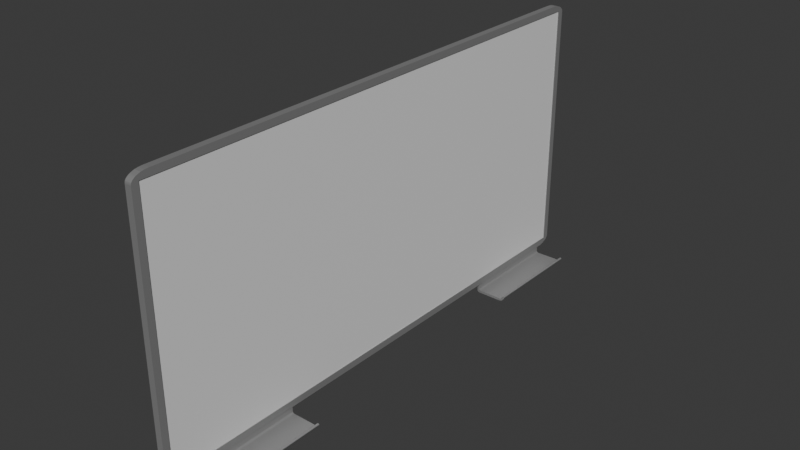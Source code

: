 # Source: Tafel.blend  (saved by Blender 4.3.32; exported with 4.5.12 LTS)
import bpy
from mathutils import Matrix  # noqa: F401  (used for matrix-valued properties, if any)

bpy.ops.wm.read_factory_settings(use_empty=True)
scene = bpy.context.scene
scene.name = 'Scene'

# ---- collections
col_collection = bpy.data.collections.new('Collection'); scene.collection.children.link(col_collection)

# ---- materials (node trees are filled in below, after node groups)
mat_material = bpy.data.materials.new('Material')
mat_material.alpha_threshold = 0.0
mat_material.roughness = 0.5
mat_material.line_color = (0.0, 0.0, 0.0, 1.0)
mat_material_002 = bpy.data.materials.new('Material.002')
mat_material_002.alpha_threshold = 0.0
mat_material_002.roughness = 0.5
mat_material_002.line_color = (0.0, 0.0, 0.0, 1.0)
mat_material_003 = bpy.data.materials.new('Material.003')
mat_material_003.alpha_threshold = 0.0
mat_material_003.roughness = 0.5
mat_material_003.line_color = (0.0, 0.0, 0.0, 1.0)

# ---- material node trees
mat_material.use_nodes = True; mat_material.node_tree.nodes.clear()
_N = mat_material.node_tree.nodes; _L = mat_material.node_tree.links
n0 = _N.new('ShaderNodeOutputMaterial'); n0.name = 'Material Output'; n0.location = (300, 300)
n1 = _N.new('ShaderNodeBsdfPrincipled'); n1.name = 'Principled BSDF'; n1.location = (10, 300)
n1.inputs[0].default_value = (0.3992, 0.3992, 0.3992, 1.0)
n1.inputs[1].default_value = 0.6016
n1.inputs[2].default_value = 0.5703
n1.inputs[3].default_value = 1.45
_L.new(n1.outputs[0], n0.inputs[0])
n0.is_active_output = True
mat_material_002.use_nodes = True; mat_material_002.node_tree.nodes.clear()
_N = mat_material_002.node_tree.nodes; _L = mat_material_002.node_tree.links
n0 = _N.new('ShaderNodeOutputMaterial'); n0.name = 'Material Output'; n0.location = (300, 300)
n1 = _N.new('ShaderNodeBsdfPrincipled'); n1.name = 'Principled BSDF'; n1.location = (10, 300)
n1.inputs[3].default_value = 1.45
_L.new(n1.outputs[0], n0.inputs[0])
n0.is_active_output = True
mat_material_003.use_nodes = True; mat_material_003.node_tree.nodes.clear()
_N = mat_material_003.node_tree.nodes; _L = mat_material_003.node_tree.links
n0 = _N.new('ShaderNodeOutputMaterial'); n0.name = 'Material Output'; n0.location = (300, 300)
n1 = _N.new('ShaderNodeBsdfPrincipled'); n1.name = 'Principled BSDF'; n1.location = (10, 300)
n1.inputs[0].default_value = (0.3992, 0.3992, 0.3992, 1.0)
n1.inputs[1].default_value = 0.6016
n1.inputs[2].default_value = 0.5703
n1.inputs[3].default_value = 1.45
_L.new(n1.outputs[0], n0.inputs[0])
n0.is_active_output = True

# ---- world
world_world = bpy.data.worlds.new('World'); scene.world = world_world
world_world.use_nodes = True; world_world.node_tree.nodes.clear()
_N = world_world.node_tree.nodes; _L = world_world.node_tree.links
n0 = _N.new('ShaderNodeOutputWorld'); n0.name = 'World Output'; n0.location = (300, 300)
n1 = _N.new('ShaderNodeBackground'); n1.name = 'Background'; n1.location = (10, 300)
n1.inputs[0].default_value = (0.05088, 0.05088, 0.05088, 1.0)
_L.new(n1.outputs[0], n0.inputs[0])
n0.is_active_output = True
world_world.color = (0.05088, 0.05088, 0.05088)
world_world.sun_shadow_jitter_overblur = 0.0

# ---- meshes
me_cube_003 = bpy.data.meshes.new('Cube.003')
me_cube_003.from_pydata([(1.384, 10.43, -4.857), (-0.7991, 10.43, -3.048), (1.384, 18.43, -4.857), (-0.7991, 18.43, -3.048), (1.601, 18.43, -4.857), (1.601, 10.43, -4.857), (-0.6427, 18.43, -3.048), (-0.6427, 10.43, -3.048), (-0.7991, 10.43, -4.863), (-0.5764, 10.43, -5.048), (-0.7935, 10.43, -4.904), (-0.7771, 10.43, -4.943), (-0.7505, 10.43, -4.978), (-0.7153, 10.43, -5.008), (-0.673, 10.43, -5.03), (-0.626, 10.43, -5.044), (-0.5764, 18.43, -5.048), (-0.7991, 18.43, -4.863), (-0.626, 18.43, -5.044), (-0.673, 18.43, -5.03), (-0.7153, 18.43, -5.008), (-0.7505, 18.43, -4.978), (-0.7771, 18.43, -4.943), (-0.7935, 18.43, -4.904), (1.237, 10.43, -5.048), (1.541, 10.43, -4.923), (1.282, 10.43, -5.045), (1.33, 10.43, -5.036), (1.38, 10.43, -5.021), (1.428, 10.43, -5.001), (1.472, 10.43, -4.977), (1.51, 10.43, -4.951), (1.541, 18.43, -4.923), (1.237, 18.43, -5.048), (1.51, 18.43, -4.951), (1.472, 18.43, -4.977), (1.428, 18.43, -5.001), (1.38, 18.43, -5.021), (1.33, 18.43, -5.036), (1.282, 18.43, -5.045), (1.621, 18.43, -4.58), (1.704, 18.43, -4.696), (1.654, 18.43, -4.583), (1.682, 18.43, -4.591), (1.704, 18.43, -4.605), (1.717, 18.43, -4.624), (1.721, 18.43, -4.646), (1.717, 18.43, -4.67), (1.704, 10.43, -4.696), (1.621, 10.43, -4.58), (1.717, 10.43, -4.67), (1.721, 10.43, -4.646), (1.717, 10.43, -4.624), (1.704, 10.43, -4.605), (1.682, 10.43, -4.591), (1.654, 10.43, -4.583), (1.523, 18.43, -4.641), (1.621, 18.43, -4.58), (1.534, 18.43, -4.627), (1.546, 18.43, -4.614), (1.561, 18.43, -4.603), (1.576, 18.43, -4.593), (1.592, 18.43, -4.586), (1.607, 18.43, -4.581), (1.621, 10.43, -4.58), (1.523, 10.43, -4.641), (1.607, 10.43, -4.581), (1.592, 10.43, -4.586), (1.576, 10.43, -4.593), (1.561, 10.43, -4.603), (1.546, 10.43, -4.614), (1.534, 10.43, -4.627), (-0.4792, 10.43, -4.857), (-0.6427, 10.43, -4.721), (-0.5155, 10.43, -4.853), (-0.5501, 10.43, -4.843), (-0.5811, 10.43, -4.827), (-0.607, 10.43, -4.805), (-0.6265, 10.43, -4.78), (-0.6386, 10.43, -4.751), (-0.6427, 18.43, -4.721), (-0.4792, 18.43, -4.857), (-0.6386, 18.43, -4.751), (-0.6265, 18.43, -4.78), (-0.607, 18.43, -4.805), (-0.5811, 18.43, -4.827), (-0.5501, 18.43, -4.843), (-0.5155, 18.43, -4.853), (-0.5514, 19.2, 15.22), (-0.5514, 19.2, -3.784), (-0.5514, 19.7, 15.11), (-0.5514, -19.8, 15.22), (-0.5514, -19.8, -3.784), (-0.5514, 18.5, 15.72), (-1.051, 19.2, 15.22), (-1.051, 19.2, -3.784), (-0.5514, 19.69, 15.18), (-1.051, -19.8, 15.22), (-0.5514, 19.67, 15.25), (-1.051, -19.8, -3.784), (-0.5514, 19.63, 15.31), (-0.5514, 19.58, 15.37), (-0.5514, 19.52, 15.43), (-0.5514, 19.44, 15.49), (-0.5514, 19.35, 15.54), (-0.5514, 19.25, 15.58), (-0.5514, 19.14, 15.62), (-0.5514, 19.02, 15.66), (-0.5514, 18.89, 15.68), (-0.5514, 18.76, 15.7), (-0.5514, 18.63, 15.71), (-0.5514, 18.5, -4.284), (-0.5514, 19.7, -3.681), (-0.5514, 18.63, -4.28), (-0.5514, 18.76, -4.269), (-0.5514, 18.89, -4.25), (-0.5514, 19.02, -4.224), (-0.5514, 19.14, -4.192), (-0.5514, 19.25, -4.153), (-0.5514, 19.35, -4.107), (-0.5514, 19.44, -4.057), (-0.5514, 19.52, -4.002), (-0.5514, 19.58, -3.943), (-0.5514, 19.63, -3.88), (-0.5514, 19.67, -3.815), (-0.5514, 19.69, -3.749), (-0.5514, -19.09, 15.72), (-0.5514, -20.3, 15.11), (-0.5514, -19.23, 15.71), (-0.5514, -19.36, 15.7), (-0.5514, -19.49, 15.68), (-0.5514, -19.62, 15.66), (-0.5514, -19.73, 15.62), (-0.5514, -19.84, 15.58), (-0.5514, -19.94, 15.54), (-0.5514, -20.03, 15.49), (-0.5514, -20.11, 15.43), (-0.5514, -20.18, 15.37), (-0.5514, -20.23, 15.31), (-0.5514, -20.27, 15.25), (-0.5514, -20.29, 15.18), (-0.5514, -20.3, -3.681), (-0.5514, -19.09, -4.284), (-0.5514, -20.29, -3.749), (-0.5514, -20.27, -3.815), (-0.5514, -20.23, -3.88), (-0.5514, -20.18, -3.943), (-0.5514, -20.11, -4.002), (-0.5514, -20.03, -4.057), (-0.5514, -19.94, -4.107), (-0.5514, -19.84, -4.153), (-0.5514, -19.73, -4.192), (-0.5514, -19.62, -4.224), (-0.5514, -19.49, -4.25), (-0.5514, -19.36, -4.269), (-0.5514, -19.23, -4.28), (-1.051, 18.5, 15.72), (-1.051, 19.7, 15.11), (-1.051, 18.63, 15.71), (-1.051, 18.76, 15.7), (-1.051, 18.89, 15.68), (-1.051, 19.02, 15.66), (-1.051, 19.14, 15.62), (-1.051, 19.25, 15.58), (-1.051, 19.35, 15.54), (-1.051, 19.44, 15.49), (-1.051, 19.52, 15.43), (-1.051, 19.58, 15.37), (-1.051, 19.63, 15.31), (-1.051, 19.67, 15.25), (-1.051, 19.69, 15.18), (-1.051, 19.7, -3.681), (-1.051, 18.5, -4.284), (-1.051, 19.69, -3.749), (-1.051, 19.67, -3.815), (-1.051, 19.63, -3.88), (-1.051, 19.58, -3.943), (-1.051, 19.52, -4.002), (-1.051, 19.44, -4.057), (-1.051, 19.35, -4.107), (-1.051, 19.25, -4.153), (-1.051, 19.14, -4.192), (-1.051, 19.02, -4.224), (-1.051, 18.89, -4.25), (-1.051, 18.76, -4.269), (-1.051, 18.63, -4.28), (-1.051, -20.3, 15.11), (-1.051, -19.09, 15.72), (-1.051, -20.29, 15.18), (-1.051, -20.27, 15.25), (-1.051, -20.23, 15.31), (-1.051, -20.18, 15.37), (-1.051, -20.11, 15.43), (-1.051, -20.03, 15.49), (-1.051, -19.94, 15.54), (-1.051, -19.84, 15.58), (-1.051, -19.73, 15.62), (-1.051, -19.62, 15.66), (-1.051, -19.49, 15.68), (-1.051, -19.36, 15.7), (-1.051, -19.23, 15.71), (-1.051, -19.09, -4.284), (-1.051, -20.3, -3.681), (-1.051, -19.23, -4.28), (-1.051, -19.36, -4.269), (-1.051, -19.49, -4.25), (-1.051, -19.62, -4.224), (-1.051, -19.73, -4.192), (-1.051, -19.84, -4.153), (-1.051, -19.94, -4.107), (-1.051, -20.03, -4.057), (-1.051, -20.11, -4.002), (-1.051, -20.18, -3.943), (-1.051, -20.23, -3.88), (-1.051, -20.27, -3.815), (-1.051, -20.29, -3.749), (-0.5514, -19.8, 15.16), (-0.5514, 19.09, -3.784), (-1.051, -19.69, -3.784), (-1.051, 19.2, 15.16), (-1.051, -0.2979, 15.72), (-0.5514, -0.2979, 15.72), (-0.6014, 19.2, 15.22), (-0.6014, 19.2, -3.784), (-0.6014, -19.8, 15.22), (-0.6014, -19.8, -3.784), (-1.001, 19.2, 15.22), (-1.001, 19.2, -3.784), (-1.001, -19.8, 15.22), (-1.001, -19.8, -3.784), (1.384, -17.95, -4.857), (-0.7991, -17.95, -3.048), (1.384, -9.946, -4.857), (-0.7991, -9.946, -3.048), (1.601, -9.946, -4.857), (1.601, -17.95, -4.857), (-0.6427, -9.946, -3.048), (-0.6427, -17.95, -3.048), (-0.7991, -17.95, -4.863), (-0.5764, -17.95, -5.048), (-0.7935, -17.95, -4.904), (-0.7771, -17.95, -4.943), (-0.7505, -17.95, -4.978), (-0.7153, -17.95, -5.008), (-0.673, -17.95, -5.03), (-0.626, -17.95, -5.044), (-0.5764, -9.946, -5.048), (-0.7991, -9.946, -4.863), (-0.626, -9.946, -5.044), (-0.673, -9.946, -5.03), (-0.7153, -9.946, -5.008), (-0.7505, -9.946, -4.978), (-0.7771, -9.946, -4.943), (-0.7935, -9.946, -4.904), (1.237, -17.95, -5.048), (1.541, -17.95, -4.923), (1.282, -17.95, -5.045), (1.33, -17.95, -5.036), (1.38, -17.95, -5.021), (1.428, -17.95, -5.001), (1.472, -17.95, -4.977), (1.51, -17.95, -4.951), (1.541, -9.946, -4.923), (1.237, -9.946, -5.048), (1.51, -9.946, -4.951), (1.472, -9.946, -4.977), (1.428, -9.946, -5.001), (1.38, -9.946, -5.021), (1.33, -9.946, -5.036), (1.282, -9.946, -5.045), (1.621, -9.946, -4.58), (1.704, -9.946, -4.696), (1.654, -9.946, -4.583), (1.682, -9.946, -4.591), (1.704, -9.946, -4.605), (1.717, -9.946, -4.624), (1.721, -9.946, -4.646), (1.717, -9.946, -4.67), (1.704, -17.95, -4.696), (1.621, -17.95, -4.58), (1.717, -17.95, -4.67), (1.721, -17.95, -4.646), (1.717, -17.95, -4.624), (1.704, -17.95, -4.605), (1.682, -17.95, -4.591), (1.654, -17.95, -4.583), (1.523, -9.946, -4.641), (1.621, -9.946, -4.58), (1.534, -9.946, -4.627), (1.546, -9.946, -4.614), (1.561, -9.946, -4.603), (1.576, -9.946, -4.593), (1.592, -9.946, -4.586), (1.607, -9.946, -4.581), (1.621, -17.95, -4.58), (1.523, -17.95, -4.641), (1.607, -17.95, -4.581), (1.592, -17.95, -4.586), (1.576, -17.95, -4.593), (1.561, -17.95, -4.603), (1.546, -17.95, -4.614), (1.534, -17.95, -4.627), (-0.4792, -17.95, -4.857), (-0.6427, -17.95, -4.721), (-0.5155, -17.95, -4.853), (-0.5501, -17.95, -4.843), (-0.5811, -17.95, -4.827), (-0.607, -17.95, -4.805), (-0.6265, -17.95, -4.78), (-0.6386, -17.95, -4.751), (-0.6427, -9.946, -4.721), (-0.4792, -9.946, -4.857), (-0.6386, -9.946, -4.751), (-0.6265, -9.946, -4.78), (-0.607, -9.946, -4.805), (-0.5811, -9.946, -4.827), (-0.5501, -9.946, -4.843), (-0.5155, -9.946, -4.853)], [], [(4, 2, 56, 58, 59, 60, 61, 62, 63, 57, 40, 42, 43, 44, 45, 46, 47, 41), (16, 33, 24, 9), (8, 1, 3, 17), (6, 3, 1, 7), (0, 2, 81, 72), (32, 34, 35, 36, 37, 38, 39, 33, 16, 18, 19, 20, 21, 22, 23, 17, 3, 6, 80, 82, 83, 84, 85, 86, 87, 81, 2, 4), (8, 17, 23, 10), (10, 23, 22, 11), (11, 22, 21, 12), (12, 21, 20, 13), (13, 20, 19, 14), (14, 19, 18, 15), (15, 18, 16, 9), (73, 80, 6, 7), (0, 5, 48, 50, 51, 52, 53, 54, 55, 49, 64, 66, 67, 68, 69, 70, 71, 65), (2, 0, 65, 56), (24, 33, 39, 26), (26, 39, 38, 27), (27, 38, 37, 28), (28, 37, 36, 29), (29, 36, 35, 30), (30, 35, 34, 31), (31, 34, 32, 25), (5, 25, 32, 4), (40, 49, 55, 42), (42, 55, 54, 43), (43, 54, 53, 44), (44, 53, 52, 45), (45, 52, 51, 46), (46, 51, 50, 47), (47, 50, 48, 41), (5, 4, 41, 48), (56, 65, 71, 58), (58, 71, 70, 59), (59, 70, 69, 60), (60, 69, 68, 61), (61, 68, 67, 62), (62, 67, 66, 63), (63, 66, 64, 57), (49, 40, 57, 64), (72, 81, 87, 74), (74, 87, 86, 75), (75, 86, 85, 76), (76, 85, 84, 77), (77, 84, 83, 78), (78, 83, 82, 79), (79, 82, 80, 73), (7, 1, 8, 10, 11, 12, 13, 14, 15, 9, 24, 26, 27, 28, 29, 30, 31, 25, 5, 0, 72, 74, 75, 76, 77, 78, 79, 73), (172, 111, 142, 201), (214, 215, 202, 186, 188, 189, 190, 191, 192, 193, 194, 195, 196, 197, 198, 199, 200, 187, 220, 156, 158, 159, 160, 161, 162, 163, 164, 165, 166, 219, 94, 97, 99, 218, 209, 210, 211, 212, 213), (219, 166, 167, 168, 169, 170, 157, 171, 173, 174, 175, 176, 177, 178, 179, 180, 181, 182, 183, 184, 185, 172, 201, 203, 204, 205, 206, 207, 208, 209, 218, 95), (141, 127, 186, 202), (221, 220, 187, 126), (124, 125, 112, 90, 96, 98, 100, 101, 102, 103, 104, 105, 106, 107, 108, 109, 110, 93, 221, 126, 128, 129, 130, 131, 132, 133, 134, 135, 136, 216, 91, 88, 89, 217, 119, 120, 121, 122, 123), (216, 136, 137, 138, 139, 140, 127, 141, 143, 144, 145, 146, 147, 148, 149, 150, 151, 152, 153, 154, 155, 142, 111, 113, 114, 115, 116, 117, 118, 119, 217, 92), (111, 172, 185, 113), (113, 185, 184, 114), (114, 184, 183, 115), (115, 183, 182, 116), (116, 182, 181, 117), (117, 181, 180, 118), (118, 180, 179, 119), (119, 179, 178, 120), (120, 178, 177, 121), (121, 177, 176, 122), (122, 176, 175, 123), (123, 175, 174, 124), (124, 174, 173, 125), (125, 173, 171, 112), (126, 187, 200, 128), (128, 200, 199, 129), (129, 199, 198, 130), (130, 198, 197, 131), (131, 197, 196, 132), (132, 196, 195, 133), (133, 195, 194, 134), (134, 194, 193, 135), (135, 193, 192, 136), (136, 192, 191, 137), (137, 191, 190, 138), (138, 190, 189, 139), (139, 189, 188, 140), (140, 188, 186, 127), (201, 142, 155, 203), (203, 155, 154, 204), (204, 154, 153, 205), (205, 153, 152, 206), (206, 152, 151, 207), (207, 151, 150, 208), (208, 150, 149, 209), (209, 149, 148, 210), (210, 148, 147, 211), (211, 147, 146, 212), (212, 146, 145, 213), (213, 145, 144, 214), (214, 144, 143, 215), (215, 143, 141, 202), (156, 93, 110, 158), (158, 110, 109, 159), (159, 109, 108, 160), (160, 108, 107, 161), (161, 107, 106, 162), (162, 106, 105, 163), (163, 105, 104, 164), (164, 104, 103, 165), (165, 103, 102, 166), (166, 102, 101, 167), (167, 101, 100, 168), (168, 100, 98, 169), (169, 98, 96, 170), (170, 96, 90, 157), (171, 157, 90, 112), (97, 94, 88, 91), (97, 91, 216, 92, 99), (218, 99, 92, 217, 89, 95), (88, 94, 219, 95, 89), (93, 156, 220, 221), (222, 226, 228, 224), (225, 224, 228, 229), (229, 228, 226, 227), (227, 223, 225, 229), (223, 222, 224, 225), (227, 226, 222, 223), (234, 232, 286, 288, 289, 290, 291, 292, 293, 287, 270, 272, 273, 274, 275, 276, 277, 271), (246, 263, 254, 239), (238, 231, 233, 247), (236, 233, 231, 237), (230, 232, 311, 302), (262, 264, 265, 266, 267, 268, 269, 263, 246, 248, 249, 250, 251, 252, 253, 247, 233, 236, 310, 312, 313, 314, 315, 316, 317, 311, 232, 234), (238, 247, 253, 240), (240, 253, 252, 241), (241, 252, 251, 242), (242, 251, 250, 243), (243, 250, 249, 244), (244, 249, 248, 245), (245, 248, 246, 239), (303, 310, 236, 237), (230, 235, 278, 280, 281, 282, 283, 284, 285, 279, 294, 296, 297, 298, 299, 300, 301, 295), (232, 230, 295, 286), (254, 263, 269, 256), (256, 269, 268, 257), (257, 268, 267, 258), (258, 267, 266, 259), (259, 266, 265, 260), (260, 265, 264, 261), (261, 264, 262, 255), (235, 255, 262, 234), (270, 279, 285, 272), (272, 285, 284, 273), (273, 284, 283, 274), (274, 283, 282, 275), (275, 282, 281, 276), (276, 281, 280, 277), (277, 280, 278, 271), (235, 234, 271, 278), (286, 295, 301, 288), (288, 301, 300, 289), (289, 300, 299, 290), (290, 299, 298, 291), (291, 298, 297, 292), (292, 297, 296, 293), (293, 296, 294, 287), (279, 270, 287, 294), (302, 311, 317, 304), (304, 317, 316, 305), (305, 316, 315, 306), (306, 315, 314, 307), (307, 314, 313, 308), (308, 313, 312, 309), (309, 312, 310, 303), (237, 231, 238, 240, 241, 242, 243, 244, 245, 239, 254, 256, 257, 258, 259, 260, 261, 255, 235, 230, 302, 304, 305, 306, 307, 308, 309, 303)])
me_cube_003.polygons.foreach_set('material_index', [0, 0, 0, 0, 0, 0, 0, 0, 0, 0, 0, 0, 0, 0, 0, 0, 0, 0, 0, 0, 0, 0, 0, 0, 0, 0, 0, 0, 0, 0, 0, 0, 0, 0, 0, 0, 0, 0, 0, 0, 0, 0, 0, 0, 0, 0, 0, 0, 0, 0, 0, 0, 0, 0, 0, 0, 0, 0, 0, 0, 0, 0, 0, 0, 0, 0, 0, 0, 0, 0, 0, 0, 0, 0, 0, 0, 0, 0, 0, 0, 0, 0, 0, 0, 0, 0, 0, 0, 0, 0, 0, 0, 0, 0, 0, 0, 0, 0, 0, 0, 0, 0, 0, 0, 0, 0, 0, 0, 0, 0, 0, 0, 0, 0, 0, 0, 0, 1, 1, 1, 1, 1, 1, 2, 2, 2, 2, 2, 2, 2, 2, 2, 2, 2, 2, 2, 2, 2, 2, 2, 2, 2, 2, 2, 2, 2, 2, 2, 2, 2, 2, 2, 2, 2, 2, 2, 2, 2, 2, 2, 2, 2, 2, 2, 2, 2, 2, 2, 2, 2, 2])
_uv = me_cube_003.uv_layers.new(name='UVMap')
_uv.uv.foreach_set('vector', [0.3989, 0.5, 0.3989, 0.4774, 0.3989, 0.4774, 0.3989, 0.4775, 0.3989, 0.478, 0.3989, 0.4787, 0.3989, 0.4797, 0.3989, 0.4808, 0.3989, 0.4821, 0.3989, 0.4834, 0.3989, 0.4834, 0.3989, 0.4871, 0.3989, 0.4906, 0.3989, 0.4938, 0.3989, 0.4964, 0.3989, 0.4984, 0.3989, 0.4996, 0.3989, 0.5, 0.1482, 0.5, 0.3536, 0.5, 0.3536, 0.75, 0.1482, 0.75, 0.3982, 0.0, 0.625, 0.0, 0.625, 0.25, 0.3982, 0.25, 0.8587, 0.5, 0.875, 0.5, 0.875, 0.75, 0.8587, 0.75, 0.3361, 0.75, 0.3361, 0.5, 0.142, 0.5, 0.142, 0.75, 0.3907, 0.5, 0.3872, 0.4995, 0.3839, 0.498, 0.3809, 0.4956, 0.3784, 0.4922, 0.3766, 0.488, 0.3754, 0.4834, 0.375, 0.4786, 0.375, 0.2732, 0.3756, 0.268, 0.3773, 0.2631, 0.3801, 0.2587, 0.3837, 0.2551, 0.3881, 0.2523, 0.393, 0.2506, 0.3982, 0.25, 0.625, 0.25, 0.625, 0.2663, 0.416, 0.2663, 0.4122, 0.2667, 0.4086, 0.2679, 0.4053, 0.2699, 0.4027, 0.2726, 0.4006, 0.2759, 0.3994, 0.2795, 0.3989, 0.2833, 0.3989, 0.4774, 0.3989, 0.5, 0.3982, 0.0, 0.3982, 0.25, 0.393, 0.25, 0.393, 0.0, 0.393, 0.0, 0.393, 0.25, 0.3881, 0.25, 0.3881, 0.0, 0.3881, 0.0, 0.3881, 0.25, 0.375, 0.25, 0.375, 0.0, 0.125, 0.75, 0.125, 0.5, 0.1337, 0.5, 0.1337, 0.75, 0.1337, 0.75, 0.1337, 0.5, 0.1381, 0.5, 0.1381, 0.75, 0.1381, 0.75, 0.1381, 0.5, 0.143, 0.5, 0.143, 0.75, 0.143, 0.75, 0.143, 0.5, 0.1482, 0.5, 0.1482, 0.75, 0.392, 0.0, 0.392, 0.25, 0.6011, 0.25, 0.6011, 0.0, 0.3989, 0.7726, 0.3989, 0.75, 0.3989, 0.75, 0.3989, 0.7504, 0.3989, 0.7516, 0.3989, 0.7536, 0.3989, 0.7562, 0.3989, 0.7594, 0.3989, 0.7629, 0.3989, 0.7666, 0.3989, 0.7666, 0.3989, 0.7679, 0.3989, 0.7692, 0.3989, 0.7703, 0.3989, 0.7713, 0.3989, 0.772, 0.3989, 0.7725, 0.3989, 0.7726, 0.3361, 0.5, 0.3361, 0.75, 0.3361, 0.75, 0.3361, 0.5, 0.3536, 0.75, 0.3536, 0.5, 0.3587, 0.5, 0.3587, 0.75, 0.3587, 0.75, 0.3587, 0.5, 0.3641, 0.5, 0.3641, 0.75, 0.3641, 0.75, 0.3641, 0.5, 0.3698, 0.5, 0.3698, 0.75, 0.3698, 0.75, 0.3698, 0.5, 0.3788, 0.5, 0.3788, 0.75, 0.3788, 0.75, 0.3788, 0.5, 0.3829, 0.5, 0.3829, 0.75, 0.3829, 0.75, 0.3829, 0.5, 0.387, 0.5, 0.387, 0.75, 0.387, 0.75, 0.387, 0.5, 0.3907, 0.5, 0.3907, 0.75, 0.3989, 0.75, 0.3907, 0.75, 0.3907, 0.5, 0.3989, 0.5, 0.3421, 0.5, 0.3421, 0.75, 0.3456, 0.75, 0.3456, 0.5, 0.3456, 0.5, 0.3456, 0.75, 0.3486, 0.75, 0.3486, 0.5, 0.3486, 0.5, 0.3486, 0.75, 0.3587, 0.75, 0.3587, 0.5, 0.3989, 0.5, 0.3989, 0.75, 0.3989, 0.75, 0.3989, 0.5, 0.3989, 0.5, 0.3989, 0.75, 0.3989, 0.75, 0.3989, 0.5, 0.3989, 0.5, 0.3989, 0.75, 0.3989, 0.75, 0.3989, 0.5, 0.3989, 0.5, 0.3989, 0.75, 0.3989, 0.75, 0.3989, 0.5, 0.3989, 0.75, 0.3989, 0.5, 0.3989, 0.5, 0.3989, 0.75, 0.3361, 0.5, 0.3361, 0.75, 0.3361, 0.75, 0.3361, 0.5, 0.3361, 0.5, 0.3361, 0.75, 0.3361, 0.75, 0.3361, 0.5, 0.3361, 0.5, 0.3361, 0.75, 0.3361, 0.75, 0.3361, 0.5, 0.3361, 0.5, 0.3361, 0.75, 0.3375, 0.75, 0.3375, 0.5, 0.3375, 0.5, 0.3375, 0.75, 0.3391, 0.75, 0.3391, 0.5, 0.3391, 0.5, 0.3391, 0.75, 0.3407, 0.75, 0.3407, 0.5, 0.3407, 0.5, 0.3407, 0.75, 0.3421, 0.75, 0.3421, 0.5, 0.3421, 0.75, 0.3421, 0.5, 0.3421, 0.5, 0.3421, 0.75, 0.142, 0.75, 0.142, 0.5, 0.1382, 0.5, 0.1382, 0.75, 0.1382, 0.75, 0.1382, 0.5, 0.1346, 0.5, 0.1346, 0.75, 0.1346, 0.75, 0.1346, 0.5, 0.125, 0.5, 0.125, 0.75, 0.375, 0.0, 0.375, 0.25, 0.3814, 0.25, 0.3814, 0.0, 0.3814, 0.0, 0.3814, 0.25, 0.3846, 0.25, 0.3846, 0.0, 0.3846, 0.0, 0.3846, 0.25, 0.3882, 0.25, 0.3882, 0.0, 0.3882, 0.0, 0.3882, 0.25, 0.392, 0.25, 0.392, 0.0, 0.625, 0.9837, 0.625, 1.0, 0.3982, 1.0, 0.393, 0.9994, 0.3881, 0.9977, 0.3837, 0.9949, 0.3801, 0.9913, 0.3773, 0.9869, 0.3756, 0.982, 0.375, 0.9768, 0.375, 0.7714, 0.3754, 0.7666, 0.3766, 0.762, 0.3784, 0.7578, 0.3809, 0.7544, 0.3839, 0.752, 0.3872, 0.7505, 0.3907, 0.75, 0.3989, 0.75, 0.3989, 0.7726, 0.3989, 0.9667, 0.3994, 0.9705, 0.4006, 0.9741, 0.4027, 0.9774, 0.4053, 0.9801, 0.4086, 0.9821, 0.4122, 0.9833, 0.416, 0.9837, 0.125, 0.5075, 0.375, 0.5075, 0.375, 0.7425, 0.125, 0.7425, 0.3809, 0.000189, 0.3817, 4.74e-05, 0.3825, 0.0, 0.6175, 0.0, 0.6183, 4.74e-05, 0.6191, 0.000189, 0.62, 0.0004229, 0.6207, 0.0007464, 0.6215, 0.001155, 0.6222, 0.001644, 0.6228, 0.002208, 0.6234, 0.002838, 0.6238, 0.003527, 0.6243, 0.004267, 0.6246, 0.005048, 0.6248, 0.00586, 0.625, 0.006693, 0.625, 0.007537, 0.625, 0.125, 0.625, 0.2425, 0.625, 0.2433, 0.6248, 0.2441, 0.6246, 0.245, 0.6243, 0.2457, 0.6238, 0.2465, 0.6234, 0.2472, 0.6228, 0.2478, 0.6222, 0.2484, 0.6215, 0.2488, 0.618, 0.2469, 0.6187, 0.2469, 0.6188, 0.003125, 0.3812, 0.003125, 0.3812, 0.003795, 0.3772, 0.002208, 0.3778, 0.001644, 0.3785, 0.001155, 0.3793, 0.0007464, 0.38, 0.0004229, 0.618, 0.2469, 0.6215, 0.2488, 0.6207, 0.2493, 0.62, 0.2496, 0.6191, 0.2498, 0.6183, 0.25, 0.6175, 0.25, 0.3825, 0.25, 0.3817, 0.25, 0.3809, 0.2498, 0.38, 0.2496, 0.3793, 0.2493, 0.3785, 0.2488, 0.3778, 0.2484, 0.3772, 0.2478, 0.3766, 0.2472, 0.3762, 0.2465, 0.3757, 0.2457, 0.3754, 0.245, 0.3752, 0.2441, 0.375, 0.2433, 0.375, 0.2425, 0.375, 0.007537, 0.375, 0.006693, 0.3752, 0.00586, 0.3754, 0.005048, 0.3757, 0.004267, 0.3762, 0.003527, 0.3766, 0.002838, 0.3772, 0.002208, 0.3812, 0.003795, 0.3813, 0.2469, 0.3825, 0.75, 0.6175, 0.75, 0.6175, 1.0, 0.3825, 1.0, 0.625, 0.625, 0.875, 0.625, 0.875, 0.7425, 0.625, 0.7425, 0.3809, 0.5002, 0.3817, 0.5, 0.3825, 0.5, 0.6175, 0.5, 0.6183, 0.5, 0.6191, 0.5002, 0.62, 0.5004, 0.6207, 0.5007, 0.6215, 0.5012, 0.6222, 0.5016, 0.6228, 0.5022, 0.6234, 0.5028, 0.6238, 0.5035, 0.6243, 0.5043, 0.6246, 0.505, 0.6248, 0.5059, 0.625, 0.5067, 0.625, 0.5075, 0.625, 0.625, 0.625, 0.7425, 0.625, 0.7433, 0.6248, 0.7441, 0.6246, 0.745, 0.6243, 0.7457, 0.6238, 0.7465, 0.6234, 0.7472, 0.6228, 0.7478, 0.6222, 0.7484, 0.6215, 0.7488, 0.618, 0.7469, 0.6187, 0.7469, 0.6188, 0.5031, 0.3812, 0.5031, 0.3812, 0.5038, 0.3772, 0.5022, 0.3778, 0.5016, 0.3785, 0.5012, 0.3793, 0.5007, 0.38, 0.5004, 0.618, 0.7469, 0.6215, 0.7488, 0.6207, 0.7493, 0.62, 0.7496, 0.6191, 0.7498, 0.6183, 0.75, 0.6175, 0.75, 0.3825, 0.75, 0.3817, 0.75, 0.3809, 0.7498, 0.38, 0.7496, 0.3793, 0.7493, 0.3785, 0.7488, 0.3778, 0.7484, 0.3772, 0.7478, 0.3766, 0.7472, 0.3762, 0.7465, 0.3757, 0.7457, 0.3754, 0.745, 0.3752, 0.7441, 0.375, 0.7433, 0.375, 0.7425, 0.375, 0.5075, 0.375, 0.5067, 0.3752, 0.5059, 0.3754, 0.505, 0.3757, 0.5043, 0.3762, 0.5035, 0.3766, 0.5028, 0.3772, 0.5022, 0.3812, 0.5038, 0.3812, 0.7469, 0.375, 0.5075, 0.125, 0.5075, 0.125, 0.5067, 0.375, 0.5067, 0.375, 0.5067, 0.125, 0.5067, 0.125, 0.5059, 0.375, 0.5059, 0.375, 0.5059, 0.125, 0.5059, 0.125, 0.505, 0.375, 0.505, 0.375, 0.505, 0.125, 0.505, 0.125, 0.5043, 0.375, 0.5043, 0.375, 0.5043, 0.125, 0.5043, 0.125, 0.5035, 0.375, 0.5035, 0.375, 0.5035, 0.125, 0.5035, 0.125, 0.5028, 0.375, 0.5028, 0.375, 0.5028, 0.125, 0.5028, 0.125, 0.5, 0.375, 0.5, 0.375, 0.5, 0.375, 0.25, 0.3778, 0.25, 0.3778, 0.5, 0.3778, 0.5, 0.3778, 0.25, 0.3785, 0.25, 0.3785, 0.5, 0.3785, 0.5, 0.3785, 0.25, 0.3793, 0.25, 0.3793, 0.5, 0.3793, 0.5, 0.3793, 0.25, 0.38, 0.25, 0.38, 0.5, 0.38, 0.5, 0.38, 0.25, 0.3809, 0.25, 0.3809, 0.5, 0.3809, 0.5, 0.3809, 0.25, 0.3817, 0.25, 0.3817, 0.5, 0.3817, 0.5, 0.3817, 0.25, 0.3825, 0.25, 0.3825, 0.5, 0.625, 0.7425, 0.875, 0.7425, 0.875, 0.7433, 0.625, 0.7433, 0.625, 0.7433, 0.875, 0.7433, 0.875, 0.7441, 0.625, 0.7441, 0.625, 0.7441, 0.875, 0.7441, 0.875, 0.745, 0.625, 0.745, 0.625, 0.745, 0.875, 0.745, 0.875, 0.7457, 0.625, 0.7457, 0.625, 0.7457, 0.875, 0.7457, 0.875, 0.7465, 0.625, 0.7465, 0.625, 0.7465, 0.875, 0.7465, 0.875, 0.7472, 0.625, 0.7472, 0.625, 0.7472, 0.875, 0.7472, 0.875, 0.75, 0.625, 0.75, 0.625, 0.75, 0.625, 1.0, 0.6222, 1.0, 0.6222, 0.75, 0.6222, 0.75, 0.6222, 1.0, 0.6215, 1.0, 0.6215, 0.75, 0.6215, 0.75, 0.6215, 1.0, 0.6207, 1.0, 0.6207, 0.75, 0.6207, 0.75, 0.6207, 1.0, 0.62, 1.0, 0.62, 0.75, 0.62, 0.75, 0.62, 1.0, 0.6191, 1.0, 0.6191, 0.75, 0.6191, 0.75, 0.6191, 1.0, 0.6183, 1.0, 0.6183, 0.75, 0.6183, 0.75, 0.6183, 1.0, 0.6175, 1.0, 0.6175, 0.75, 0.125, 0.7425, 0.375, 0.7425, 0.375, 0.7433, 0.125, 0.7433, 0.125, 0.7433, 0.375, 0.7433, 0.375, 0.7441, 0.125, 0.7441, 0.125, 0.7441, 0.375, 0.7441, 0.375, 0.745, 0.125, 0.745, 0.125, 0.745, 0.375, 0.745, 0.375, 0.7457, 0.125, 0.7457, 0.125, 0.7457, 0.375, 0.7457, 0.375, 0.7465, 0.125, 0.7465, 0.125, 0.7465, 0.375, 0.7465, 0.375, 0.7472, 0.125, 0.7472, 0.125, 0.7472, 0.375, 0.7472, 0.375, 0.75, 0.125, 0.75, 0.375, 1.0, 0.375, 0.75, 0.3778, 0.75, 0.3778, 1.0, 0.3778, 1.0, 0.3778, 0.75, 0.3785, 0.75, 0.3785, 1.0, 0.3785, 1.0, 0.3785, 0.75, 0.3793, 0.75, 0.3793, 1.0, 0.3793, 1.0, 0.3793, 0.75, 0.38, 0.75, 0.38, 1.0, 0.38, 1.0, 0.38, 0.75, 0.3809, 0.75, 0.3809, 1.0, 0.3809, 1.0, 0.3809, 0.75, 0.3817, 0.75, 0.3817, 1.0, 0.3817, 1.0, 0.3817, 0.75, 0.3825, 0.75, 0.3825, 1.0, 0.875, 0.5075, 0.625, 0.5075, 0.625, 0.5067, 0.875, 0.5067, 0.875, 0.5067, 0.625, 0.5067, 0.625, 0.5059, 0.875, 0.5059, 0.875, 0.5059, 0.625, 0.5059, 0.625, 0.505, 0.875, 0.505, 0.875, 0.505, 0.625, 0.505, 0.625, 0.5043, 0.875, 0.5043, 0.875, 0.5043, 0.625, 0.5043, 0.625, 0.5035, 0.875, 0.5035, 0.875, 0.5035, 0.625, 0.5035, 0.625, 0.5028, 0.875, 0.5028, 0.875, 0.5028, 0.625, 0.5028, 0.625, 0.5, 0.875, 0.5, 0.625, 0.25, 0.625, 0.5, 0.6222, 0.5, 0.6222, 0.25, 0.6222, 0.25, 0.6222, 0.5, 0.6215, 0.5, 0.6215, 0.25, 0.6215, 0.25, 0.6215, 0.5, 0.6207, 0.5, 0.6207, 0.25, 0.6207, 0.25, 0.6207, 0.5, 0.62, 0.5, 0.62, 0.25, 0.62, 0.25, 0.62, 0.5, 0.6191, 0.5, 0.6191, 0.25, 0.6191, 0.25, 0.6191, 0.5, 0.6183, 0.5, 0.6183, 0.25, 0.6183, 0.25, 0.6183, 0.5, 0.6175, 0.5, 0.6175, 0.25, 0.3825, 0.25, 0.6175, 0.25, 0.6175, 0.5, 0.3825, 0.5, 0.875, 0.75, 0.875, 0.5, 0.625, 0.5, 0.625, 0.75, 0.625, 1.0, 0.625, 0.75, 0.6242, 0.75, 0.375, 0.75, 0.375, 1.0, 0.125, 0.7493, 0.125, 0.75, 0.375, 0.75, 0.375, 0.5007, 0.375, 0.5, 0.125, 0.5, 0.625, 0.5, 0.625, 0.25, 0.6242, 0.25, 0.375, 0.25, 0.375, 0.5, 0.625, 0.5075, 0.875, 0.5075, 0.875, 0.625, 0.625, 0.625, 0.625, 0.5, 0.875, 0.5, 0.875, 0.75, 0.625, 0.75, 0.375, 0.75, 0.625, 0.75, 0.625, 1.0, 0.375, 1.0, 0.375, 0.0, 0.625, 0.0, 0.625, 0.25, 0.375, 0.25, 0.125, 0.5, 0.375, 0.5, 0.375, 0.75, 0.125, 0.75, 0.375, 0.5, 0.625, 0.5, 0.625, 0.75, 0.375, 0.75, 0.375, 0.25, 0.625, 0.25, 0.625, 0.5, 0.375, 0.5, 0.3989, 0.5, 0.3989, 0.4774, 0.3989, 0.4774, 0.3989, 0.4775, 0.3989, 0.478, 0.3989, 0.4787, 0.3989, 0.4797, 0.3989, 0.4808, 0.3989, 0.4821, 0.3989, 0.4834, 0.3989, 0.4834, 0.3989, 0.4871, 0.3989, 0.4906, 0.3989, 0.4938, 0.3989, 0.4964, 0.3989, 0.4984, 0.3989, 0.4996, 0.3989, 0.5, 0.1482, 0.5, 0.3536, 0.5, 0.3536, 0.75, 0.1482, 0.75, 0.3982, 0.0, 0.625, 0.0, 0.625, 0.25, 0.3982, 0.25, 0.8587, 0.5, 0.875, 0.5, 0.875, 0.75, 0.8587, 0.75, 0.3361, 0.75, 0.3361, 0.5, 0.142, 0.5, 0.142, 0.75, 0.3907, 0.5, 0.3872, 0.4995, 0.3839, 0.498, 0.3809, 0.4956, 0.3784, 0.4922, 0.3766, 0.488, 0.3754, 0.4834, 0.375, 0.4786, 0.375, 0.2732, 0.3756, 0.268, 0.3773, 0.2631, 0.3801, 0.2587, 0.3837, 0.2551, 0.3881, 0.2523, 0.393, 0.2506, 0.3982, 0.25, 0.625, 0.25, 0.625, 0.2663, 0.416, 0.2663, 0.4122, 0.2667, 0.4086, 0.2679, 0.4053, 0.2699, 0.4027, 0.2726, 0.4006, 0.2759, 0.3994, 0.2795, 0.3989, 0.2833, 0.3989, 0.4774, 0.3989, 0.5, 0.3982, 0.0, 0.3982, 0.25, 0.393, 0.25, 0.393, 0.0, 0.393, 0.0, 0.393, 0.25, 0.3881, 0.25, 0.3881, 0.0, 0.3881, 0.0, 0.3881, 0.25, 0.375, 0.25, 0.375, 0.0, 0.125, 0.75, 0.125, 0.5, 0.1337, 0.5, 0.1337, 0.75, 0.1337, 0.75, 0.1337, 0.5, 0.1381, 0.5, 0.1381, 0.75, 0.1381, 0.75, 0.1381, 0.5, 0.143, 0.5, 0.143, 0.75, 0.143, 0.75, 0.143, 0.5, 0.1482, 0.5, 0.1482, 0.75, 0.392, 0.0, 0.392, 0.25, 0.6011, 0.25, 0.6011, 0.0, 0.3989, 0.7726, 0.3989, 0.75, 0.3989, 0.75, 0.3989, 0.7504, 0.3989, 0.7516, 0.3989, 0.7536, 0.3989, 0.7562, 0.3989, 0.7594, 0.3989, 0.7629, 0.3989, 0.7666, 0.3989, 0.7666, 0.3989, 0.7679, 0.3989, 0.7692, 0.3989, 0.7703, 0.3989, 0.7713, 0.3989, 0.772, 0.3989, 0.7725, 0.3989, 0.7726, 0.3361, 0.5, 0.3361, 0.75, 0.3361, 0.75, 0.3361, 0.5, 0.3536, 0.75, 0.3536, 0.5, 0.3587, 0.5, 0.3587, 0.75, 0.3587, 0.75, 0.3587, 0.5, 0.3641, 0.5, 0.3641, 0.75, 0.3641, 0.75, 0.3641, 0.5, 0.3698, 0.5, 0.3698, 0.75, 0.3698, 0.75, 0.3698, 0.5, 0.3788, 0.5, 0.3788, 0.75, 0.3788, 0.75, 0.3788, 0.5, 0.3829, 0.5, 0.3829, 0.75, 0.3829, 0.75, 0.3829, 0.5, 0.387, 0.5, 0.387, 0.75, 0.387, 0.75, 0.387, 0.5, 0.3907, 0.5, 0.3907, 0.75, 0.3989, 0.75, 0.3907, 0.75, 0.3907, 0.5, 0.3989, 0.5, 0.3421, 0.5, 0.3421, 0.75, 0.3456, 0.75, 0.3456, 0.5, 0.3456, 0.5, 0.3456, 0.75, 0.3486, 0.75, 0.3486, 0.5, 0.3486, 0.5, 0.3486, 0.75, 0.3587, 0.75, 0.3587, 0.5, 0.3989, 0.5, 0.3989, 0.75, 0.3989, 0.75, 0.3989, 0.5, 0.3989, 0.5, 0.3989, 0.75, 0.3989, 0.75, 0.3989, 0.5, 0.3989, 0.5, 0.3989, 0.75, 0.3989, 0.75, 0.3989, 0.5, 0.3989, 0.5, 0.3989, 0.75, 0.3989, 0.75, 0.3989, 0.5, 0.3989, 0.75, 0.3989, 0.5, 0.3989, 0.5, 0.3989, 0.75, 0.3361, 0.5, 0.3361, 0.75, 0.3361, 0.75, 0.3361, 0.5, 0.3361, 0.5, 0.3361, 0.75, 0.3361, 0.75, 0.3361, 0.5, 0.3361, 0.5, 0.3361, 0.75, 0.3361, 0.75, 0.3361, 0.5, 0.3361, 0.5, 0.3361, 0.75, 0.3375, 0.75, 0.3375, 0.5, 0.3375, 0.5, 0.3375, 0.75, 0.3391, 0.75, 0.3391, 0.5, 0.3391, 0.5, 0.3391, 0.75, 0.3407, 0.75, 0.3407, 0.5, 0.3407, 0.5, 0.3407, 0.75, 0.3421, 0.75, 0.3421, 0.5, 0.3421, 0.75, 0.3421, 0.5, 0.3421, 0.5, 0.3421, 0.75, 0.142, 0.75, 0.142, 0.5, 0.1382, 0.5, 0.1382, 0.75, 0.1382, 0.75, 0.1382, 0.5, 0.1346, 0.5, 0.1346, 0.75, 0.1346, 0.75, 0.1346, 0.5, 0.125, 0.5, 0.125, 0.75, 0.375, 0.0, 0.375, 0.25, 0.3814, 0.25, 0.3814, 0.0, 0.3814, 0.0, 0.3814, 0.25, 0.3846, 0.25, 0.3846, 0.0, 0.3846, 0.0, 0.3846, 0.25, 0.3882, 0.25, 0.3882, 0.0, 0.3882, 0.0, 0.3882, 0.25, 0.392, 0.25, 0.392, 0.0, 0.625, 0.9837, 0.625, 1.0, 0.3982, 1.0, 0.393, 0.9994, 0.3881, 0.9977, 0.3837, 0.9949, 0.3801, 0.9913, 0.3773, 0.9869, 0.3756, 0.982, 0.375, 0.9768, 0.375, 0.7714, 0.3754, 0.7666, 0.3766, 0.762, 0.3784, 0.7578, 0.3809, 0.7544, 0.3839, 0.752, 0.3872, 0.7505, 0.3907, 0.75, 0.3989, 0.75, 0.3989, 0.7726, 0.3989, 0.9667, 0.3994, 0.9705, 0.4006, 0.9741, 0.4027, 0.9774, 0.4053, 0.9801, 0.4086, 0.9821, 0.4122, 0.9833, 0.416, 0.9837])
me_cube_003.materials.append(mat_material)
me_cube_003.materials.append(mat_material_002)
me_cube_003.materials.append(mat_material_003)
me_cube_003.update()

# ---- objects
ob_tafel = bpy.data.objects.new('Tafel', me_cube_003)

# ---- transforms, parenting, visibility, modifiers, constraints
ob_tafel.location = (0.8014, 14.67, -5.911)

# ---- collection membership
col_collection.objects.link(ob_tafel)

# ---- scene / render settings (as saved in the file)
scene.frame_start = 1; scene.frame_end = 250; scene.frame_set(1)
scene.render.engine = 'BLENDER_EEVEE_NEXT'
bpy.context.view_layer.update()

# ---- added for rendering (the .blend has no active camera and no usable light): camera, sun
cam_auto = bpy.data.cameras.new('AutoCamera')
cam_auto.lens = 50.0
cam_auto.sensor_width = 36.0
cam_auto.clip_end = 1000.0
ob_auto_camera = bpy.data.objects.new('AutoCamera', cam_auto)
scene.collection.objects.link(ob_auto_camera)
ob_auto_camera.location = (42.9136, -35.7557, 32.8443)
ob_auto_camera.rotation_euler = (1.09748, -7.21219e-08, 0.694738)
scene.camera = ob_auto_camera
light_auto_sun = bpy.data.lights.new('AutoSun', 'SUN')
light_auto_sun.energy = 3.0
light_auto_sun.angle = 0.0523599
ob_auto_sun = bpy.data.objects.new('AutoSun', light_auto_sun)
scene.collection.objects.link(ob_auto_sun)
ob_auto_sun.rotation_euler = (0.872665, 0.174533, 0.523599)
bpy.context.view_layer.update()
